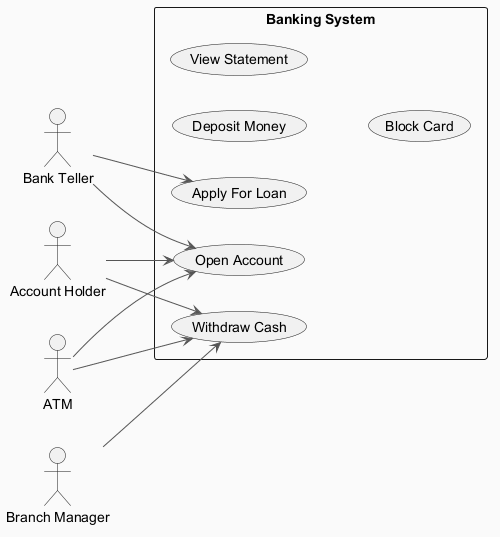

The diagram above was rendered by PlantUML. Its source (embedded in the PNG):
@startuml
skinparam backgroundColor #FAFAFA
skinparam classBackgroundColor #FFF3E0
skinparam classBorderColor #E65100
skinparam ArrowColor #555555
left to right direction
actor "Bank Teller" as BT
actor "Account Holder" as AH
actor "Branch Manager" as BM
actor "ATM" as A
rectangle "Banking System" {
  usecase "Deposit Money" as UC_DepositMoney
  usecase "Apply For Loan" as UC_ApplyForLoan
  usecase "View Statement" as UC_ViewStatement
  usecase "Open Account" as UC_OpenAccount
  usecase "Withdraw Cash" as UC_WithdrawCash
  usecase "Block Card" as UC_BlockCard
}
BT --> UC_OpenAccount
BT --> UC_ApplyForLoan
AH --> UC_WithdrawCash
AH --> UC_OpenAccount
BM --> UC_WithdrawCash
A --> UC_WithdrawCash
A --> UC_OpenAccount
@enduml